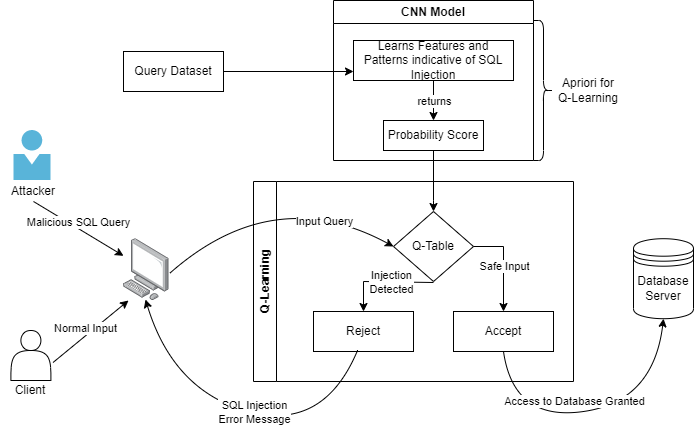

The diagram above was exported from draw.io. Its source (the exported page's mxGraphModel, read from the mxfile embedded in the PNG):
<mxGraphModel dx="1440" dy="792" grid="0" gridSize="10" guides="0" tooltips="1" connect="1" arrows="1" fold="1" page="1" pageScale="1" pageWidth="850" pageHeight="1100" math="0" shadow="0">
  <root>
    <mxCell id="0" />
    <mxCell id="1" parent="0" />
    <mxCell id="S8GQUqE4xHVkkWfP2AUU-2" value="" style="shape=actor;whiteSpace=wrap;html=1;" parent="1" vertex="1">
      <mxGeometry x="75.4" y="659" width="40" height="50" as="geometry" />
    </mxCell>
    <mxCell id="S8GQUqE4xHVkkWfP2AUU-40" value="" style="image;points=[];aspect=fixed;html=1;align=center;shadow=0;dashed=0;image=img/lib/allied_telesis/computer_and_terminals/Personal_Computer.svg;" parent="1" vertex="1">
      <mxGeometry x="188" y="567.1999999999999" width="45.6" height="61.800000000000004" as="geometry" />
    </mxCell>
    <mxCell id="S8GQUqE4xHVkkWfP2AUU-52" value="" style="shape=datastore;whiteSpace=wrap;html=1;" parent="1" vertex="1">
      <mxGeometry x="698" y="567.2" width="60" height="80" as="geometry" />
    </mxCell>
    <mxCell id="S8GQUqE4xHVkkWfP2AUU-55" value="" style="image;sketch=0;aspect=fixed;html=1;points=[];align=center;fontSize=12;image=img/lib/mscae/Person.svg;" parent="1" vertex="1">
      <mxGeometry x="78.39999999999998" y="459" width="37" height="50" as="geometry" />
    </mxCell>
    <mxCell id="S8GQUqE4xHVkkWfP2AUU-60" value="Client" style="text;html=1;strokeColor=none;fillColor=none;align=center;verticalAlign=middle;whiteSpace=wrap;rounded=0;" parent="1" vertex="1">
      <mxGeometry x="65" y="709" width="60" height="20" as="geometry" />
    </mxCell>
    <mxCell id="S8GQUqE4xHVkkWfP2AUU-61" value="Database Server" style="text;html=1;strokeColor=none;fillColor=none;align=center;verticalAlign=middle;whiteSpace=wrap;rounded=0;" parent="1" vertex="1">
      <mxGeometry x="698" y="607.2" width="60" height="20" as="geometry" />
    </mxCell>
    <mxCell id="S8GQUqE4xHVkkWfP2AUU-72" value="" style="endArrow=classic;html=1;rounded=0;exitX=0.5;exitY=1;exitDx=0;exitDy=0;" parent="1" source="S8GQUqE4xHVkkWfP2AUU-63" target="S8GQUqE4xHVkkWfP2AUU-40" edge="1">
      <mxGeometry relative="1" as="geometry">
        <mxPoint x="96.90000000000009" y="530" as="sourcePoint" />
        <mxPoint x="270" y="819" as="targetPoint" />
      </mxGeometry>
    </mxCell>
    <mxCell id="S8GQUqE4xHVkkWfP2AUU-81" value="" style="endArrow=classic;html=1;rounded=0;entryX=0.11;entryY=1;entryDx=0;entryDy=0;entryPerimeter=0;exitX=1.053;exitY=0.64;exitDx=0;exitDy=0;exitPerimeter=0;" parent="1" edge="1" target="S8GQUqE4xHVkkWfP2AUU-40" source="S8GQUqE4xHVkkWfP2AUU-2">
      <mxGeometry relative="1" as="geometry">
        <mxPoint x="118" y="690" as="sourcePoint" />
        <mxPoint x="188" y="610" as="targetPoint" />
      </mxGeometry>
    </mxCell>
    <mxCell id="S8GQUqE4xHVkkWfP2AUU-90" value="Normal Input" style="edgeLabel;html=1;align=center;verticalAlign=middle;resizable=0;points=[];" parent="S8GQUqE4xHVkkWfP2AUU-81" vertex="1" connectable="0">
      <mxGeometry x="-0.3122" y="-2" relative="1" as="geometry">
        <mxPoint x="4" y="-14" as="offset" />
      </mxGeometry>
    </mxCell>
    <mxCell id="S8GQUqE4xHVkkWfP2AUU-92" value="Query Dataset" style="whiteSpace=wrap;html=1;" parent="1" vertex="1">
      <mxGeometry x="188" y="380" width="100" height="40" as="geometry" />
    </mxCell>
    <mxCell id="S8GQUqE4xHVkkWfP2AUU-96" value="" style="html=1;rounded=1;curved=0;sourcePerimeterSpacing=0;targetPerimeterSpacing=0;startSize=6;endSize=6;noEdgeStyle=1;orthogonal=1;exitX=1;exitY=0.5;exitDx=0;exitDy=0;" parent="1" source="S8GQUqE4xHVkkWfP2AUU-92" target="S8GQUqE4xHVkkWfP2AUU-95" edge="1">
      <mxGeometry relative="1" as="geometry">
        <Array as="points" />
      </mxGeometry>
    </mxCell>
    <mxCell id="S8GQUqE4xHVkkWfP2AUU-102" value="CNN Model" style="swimlane;whiteSpace=wrap;html=1;" parent="1" vertex="1">
      <mxGeometry x="398" y="329" width="200" height="160" as="geometry" />
    </mxCell>
    <mxCell id="S8GQUqE4xHVkkWfP2AUU-95" value="Learns Features and Patterns indicative of SQL Injection" style="whiteSpace=wrap;html=1;" parent="S8GQUqE4xHVkkWfP2AUU-102" vertex="1">
      <mxGeometry x="20" y="40" width="160" height="40" as="geometry" />
    </mxCell>
    <mxCell id="S8GQUqE4xHVkkWfP2AUU-104" value="Probability Score" style="whiteSpace=wrap;html=1;" parent="S8GQUqE4xHVkkWfP2AUU-102" vertex="1">
      <mxGeometry x="50" y="120" width="100" height="30" as="geometry" />
    </mxCell>
    <mxCell id="S8GQUqE4xHVkkWfP2AUU-105" value="" style="endArrow=classic;html=1;rounded=0;exitX=0.5;exitY=1;exitDx=0;exitDy=0;" parent="S8GQUqE4xHVkkWfP2AUU-102" source="S8GQUqE4xHVkkWfP2AUU-95" target="S8GQUqE4xHVkkWfP2AUU-104" edge="1">
      <mxGeometry relative="1" as="geometry">
        <mxPoint x="-140" y="180" as="sourcePoint" />
        <mxPoint x="-40" y="180" as="targetPoint" />
      </mxGeometry>
    </mxCell>
    <mxCell id="S8GQUqE4xHVkkWfP2AUU-106" value="returns" style="edgeLabel;resizable=0;html=1;align=center;verticalAlign=middle;" parent="S8GQUqE4xHVkkWfP2AUU-105" connectable="0" vertex="1">
      <mxGeometry relative="1" as="geometry" />
    </mxCell>
    <mxCell id="S8GQUqE4xHVkkWfP2AUU-107" value="Q-Learning" style="swimlane;horizontal=0;whiteSpace=wrap;html=1;" parent="1" vertex="1">
      <mxGeometry x="318" y="510" width="320" height="200" as="geometry" />
    </mxCell>
    <mxCell id="S8GQUqE4xHVkkWfP2AUU-93" value="Reject" style="whiteSpace=wrap;html=1;" parent="S8GQUqE4xHVkkWfP2AUU-107" vertex="1">
      <mxGeometry x="60" y="130" width="100" height="40" as="geometry" />
    </mxCell>
    <mxCell id="S8GQUqE4xHVkkWfP2AUU-101" value="Accept" style="whiteSpace=wrap;html=1;" parent="S8GQUqE4xHVkkWfP2AUU-107" vertex="1">
      <mxGeometry x="200" y="130" width="100" height="40" as="geometry" />
    </mxCell>
    <mxCell id="S8GQUqE4xHVkkWfP2AUU-120" value="Q-Table" style="rhombus;whiteSpace=wrap;html=1;" parent="S8GQUqE4xHVkkWfP2AUU-107" vertex="1">
      <mxGeometry x="140" y="30" width="80" height="70" as="geometry" />
    </mxCell>
    <mxCell id="zARMh1_eCDnzqhd86Fkb-3" value="" style="endArrow=classic;html=1;rounded=0;entryX=0.5;entryY=0;entryDx=0;entryDy=0;" edge="1" parent="S8GQUqE4xHVkkWfP2AUU-107" target="S8GQUqE4xHVkkWfP2AUU-93">
      <mxGeometry relative="1" as="geometry">
        <mxPoint x="180" y="101" as="sourcePoint" />
        <mxPoint x="280" y="101" as="targetPoint" />
        <Array as="points">
          <mxPoint x="110" y="100" />
        </Array>
      </mxGeometry>
    </mxCell>
    <mxCell id="zARMh1_eCDnzqhd86Fkb-4" value="Injection&lt;br&gt;Detected" style="edgeLabel;resizable=0;html=1;align=center;verticalAlign=middle;" connectable="0" vertex="1" parent="zARMh1_eCDnzqhd86Fkb-3">
      <mxGeometry relative="1" as="geometry">
        <mxPoint x="7" as="offset" />
      </mxGeometry>
    </mxCell>
    <mxCell id="zARMh1_eCDnzqhd86Fkb-5" value="" style="endArrow=classic;html=1;rounded=0;entryX=0.5;entryY=0;entryDx=0;entryDy=0;exitX=1;exitY=0.5;exitDx=0;exitDy=0;" edge="1" parent="S8GQUqE4xHVkkWfP2AUU-107" source="S8GQUqE4xHVkkWfP2AUU-120" target="S8GQUqE4xHVkkWfP2AUU-101">
      <mxGeometry relative="1" as="geometry">
        <mxPoint x="190" y="111" as="sourcePoint" />
        <mxPoint x="120" y="140" as="targetPoint" />
        <Array as="points">
          <mxPoint x="250" y="65" />
        </Array>
      </mxGeometry>
    </mxCell>
    <mxCell id="zARMh1_eCDnzqhd86Fkb-14" value="Safe Input" style="edgeLabel;html=1;align=center;verticalAlign=middle;resizable=0;points=[];" vertex="1" connectable="0" parent="zARMh1_eCDnzqhd86Fkb-5">
      <mxGeometry x="0.0316" relative="1" as="geometry">
        <mxPoint as="offset" />
      </mxGeometry>
    </mxCell>
    <mxCell id="S8GQUqE4xHVkkWfP2AUU-118" value="" style="shape=curlyBracket;whiteSpace=wrap;html=1;rounded=1;flipH=1;labelPosition=right;verticalLabelPosition=middle;align=left;verticalAlign=middle;" parent="1" vertex="1">
      <mxGeometry x="598" y="349" width="20" height="140" as="geometry" />
    </mxCell>
    <mxCell id="S8GQUqE4xHVkkWfP2AUU-119" value="Apriori for Q-Learning" style="text;html=1;strokeColor=none;fillColor=none;align=center;verticalAlign=middle;whiteSpace=wrap;rounded=0;" parent="1" vertex="1">
      <mxGeometry x="618" y="404" width="70" height="30" as="geometry" />
    </mxCell>
    <mxCell id="S8GQUqE4xHVkkWfP2AUU-133" value="" style="curved=1;endArrow=classic;html=1;rounded=0;exitX=0.441;exitY=1.07;exitDx=0;exitDy=0;exitPerimeter=0;entryX=0.482;entryY=0.984;entryDx=0;entryDy=0;entryPerimeter=0;" parent="1" edge="1" target="S8GQUqE4xHVkkWfP2AUU-40">
      <mxGeometry width="50" height="50" relative="1" as="geometry">
        <mxPoint x="422.01000000000005" y="678.9999999999998" as="sourcePoint" />
        <mxPoint x="233.6012000000001" y="740.0663999999999" as="targetPoint" />
        <Array as="points">
          <mxPoint x="388" y="760" />
          <mxPoint x="238" y="720" />
        </Array>
      </mxGeometry>
    </mxCell>
    <mxCell id="S8GQUqE4xHVkkWfP2AUU-139" value="SQL Injection &lt;br&gt;Error Message" style="edgeLabel;html=1;align=center;verticalAlign=middle;resizable=0;points=[];" parent="S8GQUqE4xHVkkWfP2AUU-133" vertex="1" connectable="0">
      <mxGeometry x="-0.153" y="5" relative="1" as="geometry">
        <mxPoint x="-14" y="-10" as="offset" />
      </mxGeometry>
    </mxCell>
    <mxCell id="S8GQUqE4xHVkkWfP2AUU-134" value="" style="curved=1;endArrow=classic;html=1;rounded=0;entryX=0.5;entryY=1;entryDx=0;entryDy=0;exitX=0.5;exitY=1;exitDx=0;exitDy=0;" parent="1" source="S8GQUqE4xHVkkWfP2AUU-101" target="S8GQUqE4xHVkkWfP2AUU-52" edge="1">
      <mxGeometry width="50" height="50" relative="1" as="geometry">
        <mxPoint x="558" y="799" as="sourcePoint" />
        <mxPoint x="608" y="749" as="targetPoint" />
        <Array as="points">
          <mxPoint x="578" y="750" />
          <mxPoint x="718" y="730" />
        </Array>
      </mxGeometry>
    </mxCell>
    <mxCell id="zARMh1_eCDnzqhd86Fkb-1" value="Access to Database Granted" style="edgeLabel;html=1;align=center;verticalAlign=middle;resizable=0;points=[];" vertex="1" connectable="0" parent="S8GQUqE4xHVkkWfP2AUU-134">
      <mxGeometry x="0.0001" y="8" relative="1" as="geometry">
        <mxPoint x="-15" y="-2" as="offset" />
      </mxGeometry>
    </mxCell>
    <mxCell id="S8GQUqE4xHVkkWfP2AUU-135" value="" style="edgeStyle=orthogonalEdgeStyle;rounded=0;orthogonalLoop=1;jettySize=auto;html=1;" parent="1" source="S8GQUqE4xHVkkWfP2AUU-104" target="S8GQUqE4xHVkkWfP2AUU-120" edge="1">
      <mxGeometry relative="1" as="geometry">
        <Array as="points">
          <mxPoint x="498" y="529" />
          <mxPoint x="498" y="529" />
        </Array>
      </mxGeometry>
    </mxCell>
    <mxCell id="zARMh1_eCDnzqhd86Fkb-15" value="" style="curved=1;endArrow=classic;html=1;rounded=0;entryX=0;entryY=0.5;entryDx=0;entryDy=0;exitX=1.009;exitY=0.563;exitDx=0;exitDy=0;exitPerimeter=0;" edge="1" parent="1" source="S8GQUqE4xHVkkWfP2AUU-40" target="S8GQUqE4xHVkkWfP2AUU-120">
      <mxGeometry width="50" height="50" relative="1" as="geometry">
        <mxPoint x="178" y="750" as="sourcePoint" />
        <mxPoint x="288" y="729" as="targetPoint" />
        <Array as="points">
          <mxPoint x="338" y="510" />
        </Array>
      </mxGeometry>
    </mxCell>
    <mxCell id="zARMh1_eCDnzqhd86Fkb-17" value="Input Query" style="edgeLabel;html=1;align=center;verticalAlign=middle;resizable=0;points=[];" vertex="1" connectable="0" parent="zARMh1_eCDnzqhd86Fkb-15">
      <mxGeometry x="0.3376" y="-16" relative="1" as="geometry">
        <mxPoint x="18" y="4" as="offset" />
      </mxGeometry>
    </mxCell>
    <mxCell id="zARMh1_eCDnzqhd86Fkb-18" value="" style="endArrow=classic;html=1;rounded=0;exitX=0.5;exitY=1;exitDx=0;exitDy=0;" edge="1" parent="1" target="S8GQUqE4xHVkkWfP2AUU-63">
      <mxGeometry relative="1" as="geometry">
        <mxPoint x="96.90000000000009" y="530" as="sourcePoint" />
        <mxPoint x="188" y="584" as="targetPoint" />
      </mxGeometry>
    </mxCell>
    <mxCell id="zARMh1_eCDnzqhd86Fkb-19" value="Malicious SQL Query" style="edgeLabel;resizable=0;html=1;align=center;verticalAlign=middle;" connectable="0" vertex="1" parent="zARMh1_eCDnzqhd86Fkb-18">
      <mxGeometry relative="1" as="geometry">
        <mxPoint x="46" y="20" as="offset" />
      </mxGeometry>
    </mxCell>
    <mxCell id="S8GQUqE4xHVkkWfP2AUU-63" value="Attacker" style="text;html=1;strokeColor=none;fillColor=none;align=center;verticalAlign=middle;whiteSpace=wrap;rounded=0;" parent="1" vertex="1">
      <mxGeometry x="68" y="510" width="60" height="20" as="geometry" />
    </mxCell>
  </root>
</mxGraphModel>